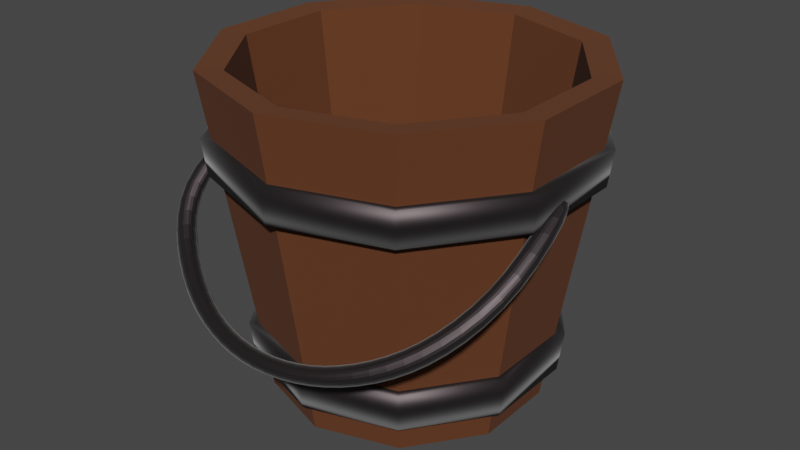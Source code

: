# Source: bucket1.blend  (saved by Blender 2.82.7; exported with 4.5.12 LTS)
import bpy
from mathutils import Matrix  # noqa: F401  (used for matrix-valued properties, if any)

bpy.ops.wm.read_factory_settings(use_empty=True)
scene = bpy.context.scene
scene.name = 'Scene'

# ---- collections
col_collection = bpy.data.collections.new('Collection'); scene.collection.children.link(col_collection)

# ---- materials (node trees are filled in below, after node groups)
mat_material_001 = bpy.data.materials.new('Material.001')
mat_material_001.use_transparent_shadow = False
mat_material_004 = bpy.data.materials.new('Material.004')
mat_material_004.use_transparent_shadow = False

# ---- material node trees
mat_material_001.use_nodes = True; mat_material_001.node_tree.nodes.clear()
_N = mat_material_001.node_tree.nodes; _L = mat_material_001.node_tree.links
n0 = _N.new('ShaderNodeBsdfPrincipled'); n0.name = 'Principled BSDF'; n0.location = (10, 300)
n0.distribution = 'GGX'
n0.subsurface_method = 'BURLEY'
n0.inputs[0].default_value = (0.1156, 0.03636, 0.01079, 1.0)
n0.inputs[2].default_value = 7.0
n0.inputs[3].default_value = 1.45
n0.inputs[27].default_value = (0.0, 0.0, 0.0, 1.0)
n0.inputs[28].default_value = 1.0
n1 = _N.new('ShaderNodeOutputMaterial'); n1.name = 'Material Output'; n1.location = (300, 300)
_L.new(n0.outputs[0], n1.inputs[0])
n1.is_active_output = True
mat_material_004.use_nodes = True; mat_material_004.node_tree.nodes.clear()
_N = mat_material_004.node_tree.nodes; _L = mat_material_004.node_tree.links
n0 = _N.new('ShaderNodeBsdfPrincipled'); n0.name = 'Principled BSDF'; n0.location = (10, 300)
n0.distribution = 'GGX'
n0.subsurface_method = 'BURLEY'
n0.inputs[0].default_value = (0.06285, 0.05158, 0.05451, 1.0)
n0.inputs[1].default_value = 2.0
n0.inputs[3].default_value = 1.45
n0.inputs[24].default_value = 0.2
n0.inputs[27].default_value = (0.0, 0.0, 0.0, 1.0)
n0.inputs[28].default_value = 1.0
n1 = _N.new('ShaderNodeOutputMaterial'); n1.name = 'Material Output'; n1.location = (300, 300)
_L.new(n0.outputs[0], n1.inputs[0])
n1.is_active_output = True

# ---- world
world_world = bpy.data.worlds.new('World'); scene.world = world_world
world_world.use_nodes = True; world_world.node_tree.nodes.clear()
_N = world_world.node_tree.nodes; _L = world_world.node_tree.links
n0 = _N.new('ShaderNodeOutputWorld'); n0.name = 'World Output'; n0.location = (300, 300)
n1 = _N.new('ShaderNodeBackground'); n1.name = 'Background'; n1.location = (10, 300)
n1.inputs[0].default_value = (0.05088, 0.05088, 0.05088, 1.0)
_L.new(n1.outputs[0], n0.inputs[0])
n0.is_active_output = True
world_world.color = (0.05088, 0.05088, 0.05088)
world_world.use_sun_shadow = False
world_world.sun_shadow_jitter_overblur = 0.0

# ---- meshes
me_cylinder_002 = bpy.data.meshes.new('Cylinder.002')
me_cylinder_002.from_pydata([(-2.306e-09, 0.129, -0.15), (0.001098, 0.1767, 0.208), (0.07581, 0.1043, -0.15), (0.1061, 0.1426, 0.208), (0.1227, 0.03985, -0.15), (0.171, 0.05325, 0.208), (0.1227, -0.03985, -0.15), (0.171, -0.05716, 0.208), (0.07581, -0.1043, -0.15), (0.1061, -0.1465, 0.208), (-1.147e-08, -0.129, -0.15), (0.001098, -0.1806, 0.208), (-0.07581, -0.1043, -0.15), (-0.1039, -0.1465, 0.208), (-0.1227, -0.03985, -0.15), (-0.1688, -0.05716, 0.208), (-0.1227, 0.03985, -0.15), (-0.1688, 0.05325, 0.208), (-0.07581, 0.1043, -0.15), (-0.1039, 0.1426, 0.208), (0.1219, 0.1684, 0.2096), (-0.0001773, 0.2081, 0.2096), (0.1974, 0.06452, 0.2096), (0.1974, -0.06389, 0.2096), (0.1219, -0.1678, 0.2096), (-0.0001773, -0.2075, 0.2096), (-0.1223, -0.1678, 0.2096), (-0.1978, -0.06389, 0.2096), (-0.1978, 0.06452, 0.2096), (-0.1223, 0.1684, 0.2096), (0.0, 0.15, -0.15), (0.08817, 0.1214, -0.15), (0.1427, 0.04635, -0.15), (0.1427, -0.04635, -0.15), (0.08817, -0.1214, -0.15), (-1.311e-08, -0.15, -0.15), (-0.08817, -0.1214, -0.15), (-0.1427, -0.04635, -0.15), (-0.1427, 0.04635, -0.15), (-0.08817, 0.1214, -0.15), (0.001098, 0.1252, -0.1268), (0.07583, 0.1009, -0.1268), (0.122, 0.03734, -0.1268), (0.122, -0.04125, -0.1268), (0.07583, -0.1048, -0.1268), (0.001098, -0.1291, -0.1268), (-0.07364, -0.1048, -0.1268), (-0.1198, -0.04125, -0.1268), (-0.1198, 0.03734, -0.1268), (-0.07364, 0.1009, -0.1268)], [], [(0, 2, 4, 6, 8, 10, 12, 14, 16, 18), (1, 3, 20, 21), (3, 5, 22, 20), (5, 7, 23, 22), (7, 9, 24, 23), (9, 11, 25, 24), (11, 13, 26, 25), (13, 15, 27, 26), (15, 17, 28, 27), (17, 19, 29, 28), (19, 1, 21, 29), (2, 0, 30, 31), (4, 2, 31, 32), (6, 4, 32, 33), (8, 6, 33, 34), (10, 8, 34, 35), (12, 10, 35, 36), (14, 12, 36, 37), (16, 14, 37, 38), (18, 16, 38, 39), (0, 18, 39, 30), (32, 22, 23, 33), (33, 23, 24, 34), (34, 24, 25, 35), (35, 25, 26, 36), (31, 20, 22, 32), (30, 21, 20, 31), (39, 29, 21, 30), (38, 28, 29, 39), (37, 27, 28, 38), (36, 26, 27, 37), (15, 13, 46, 47), (9, 7, 43, 44), (3, 1, 40, 41), (17, 15, 47, 48), (11, 9, 44, 45), (5, 3, 41, 42), (19, 17, 48, 49), (13, 11, 45, 46), (7, 5, 42, 43), (1, 19, 49, 40), (41, 40, 49, 48, 47, 46, 45, 44, 43, 42)])
_uv = me_cylinder_002.uv_layers.new(name='UVMap')
_uv.uv.foreach_set('vector', [0.75, 0.4564, 0.8713, 0.4169, 0.9463, 0.3138, 0.9463, 0.1862, 0.8713, 0.08306, 0.75, 0.04365, 0.6287, 0.08306, 0.5537, 0.1862, 0.5537, 0.3138, 0.6287, 0.4169, 0.25, 0.4564, 0.3713, 0.4169, 0.3911, 0.4442, 0.25, 0.49, 0.3713, 0.4169, 0.4463, 0.3138, 0.4783, 0.3242, 0.3911, 0.4442, 0.4463, 0.3138, 0.4463, 0.1862, 0.4783, 0.1758, 0.4783, 0.3242, 0.4463, 0.1862, 0.3713, 0.08306, 0.3911, 0.05584, 0.4783, 0.1758, 0.3713, 0.08306, 0.25, 0.04365, 0.25, 0.01, 0.3911, 0.05584, 0.25, 0.04365, 0.1287, 0.08306, 0.1089, 0.05584, 0.25, 0.01, 0.1287, 0.08306, 0.05375, 0.1862, 0.02175, 0.1758, 0.1089, 0.05584, 0.05375, 0.1862, 0.05375, 0.3138, 0.02175, 0.3242, 0.02175, 0.1758, 0.05375, 0.3138, 0.1287, 0.4169, 0.1089, 0.4442, 0.02175, 0.3242, 0.1287, 0.4169, 0.25, 0.4564, 0.25, 0.49, 0.1089, 0.4442, 0.8713, 0.4169, 0.75, 0.4564, 0.75, 0.49, 0.8911, 0.4442, 0.9463, 0.3138, 0.8713, 0.4169, 0.8911, 0.4442, 0.9783, 0.3242, 0.9463, 0.1862, 0.9463, 0.3138, 0.9783, 0.3242, 0.9783, 0.1758, 0.8713, 0.08306, 0.9463, 0.1862, 0.9783, 0.1758, 0.8911, 0.05584, 0.75, 0.04365, 0.8713, 0.08306, 0.8911, 0.05584, 0.75, 0.01, 0.6287, 0.08306, 0.75, 0.04365, 0.75, 0.01, 0.6089, 0.05584, 0.5537, 0.1862, 0.6287, 0.08306, 0.6089, 0.05584, 0.5217, 0.1758, 0.5537, 0.3138, 0.5537, 0.1862, 0.5217, 0.1758, 0.5217, 0.3242, 0.6287, 0.4169, 0.5537, 0.3138, 0.5217, 0.3242, 0.6089, 0.4442, 0.75, 0.4564, 0.6287, 0.4169, 0.6089, 0.4442, 0.75, 0.49, 0.9783, 0.3242, 0.4783, 0.3242, 0.4783, 0.1758, 0.9783, 0.1758, 0.9783, 0.1758, 0.4783, 0.1758, 0.3911, 0.05584, 0.8911, 0.05584, 0.8911, 0.05584, 0.3911, 0.05584, 0.25, 0.01, 0.75, 0.01, 0.75, 0.01, 0.25, 0.01, 0.1089, 0.05584, 0.6089, 0.05584, 0.8911, 0.4442, 0.3911, 0.4442, 0.4783, 0.3242, 0.9783, 0.3242, 0.75, 0.49, 0.25, 0.49, 0.3911, 0.4442, 0.8911, 0.4442, 0.6089, 0.4442, 0.1089, 0.4442, 0.25, 0.49, 0.75, 0.49, 0.5217, 0.3242, 0.02175, 0.3242, 0.1089, 0.4442, 0.6089, 0.4442, 0.5217, 0.1758, 0.02175, 0.1758, 0.02175, 0.3242, 0.5217, 0.3242, 0.6089, 0.05584, 0.1089, 0.05584, 0.02175, 0.1758, 0.5217, 0.1758, 0.05375, 0.1862, 0.1287, 0.08306, 0.1287, 0.08306, 0.05375, 0.1862, 0.3713, 0.08306, 0.4463, 0.1862, 0.4463, 0.1862, 0.3713, 0.08306, 0.3713, 0.4169, 0.25, 0.4564, 0.25, 0.4564, 0.3713, 0.4169, 0.05375, 0.3138, 0.05375, 0.1862, 0.05375, 0.1862, 0.05375, 0.3138, 0.25, 0.04365, 0.3713, 0.08306, 0.3713, 0.08306, 0.25, 0.04365, 0.4463, 0.3138, 0.3713, 0.4169, 0.3713, 0.4169, 0.4463, 0.3138, 0.1287, 0.4169, 0.05375, 0.3138, 0.05375, 0.3138, 0.1287, 0.4169, 0.1287, 0.08306, 0.25, 0.04365, 0.25, 0.04365, 0.1287, 0.08306, 0.4463, 0.1862, 0.4463, 0.3138, 0.4463, 0.3138, 0.4463, 0.1862, 0.25, 0.4564, 0.1287, 0.4169, 0.1287, 0.4169, 0.25, 0.4564, 0.3713, 0.4169, 0.25, 0.4564, 0.1287, 0.4169, 0.05375, 0.3138, 0.05375, 0.1862, 0.1287, 0.08306, 0.25, 0.04365, 0.3713, 0.08306, 0.4463, 0.1862, 0.4463, 0.3138])
me_cylinder_002.materials.append(mat_material_001)
me_cylinder_002.use_remesh_fix_poles = True
me_cylinder_002.use_remesh_preserve_attributes = False
me_cylinder_002.use_mirror_vertex_groups = False
me_cylinder_002.update()
me_torus = bpy.data.meshes.new('Torus')
me_torus.from_pydata([(0.2016, 0.0782, -0.007629), (0.2016, 0.07829, 0.006481), (0.189, 0.06427, 0.01144), (0.1779, 0.04999, 0.003777), (0.1799, 0.0496, -0.007237), (0.1921, 0.06415, -0.01312), (-0.1994, 0.05632, 0.00881), (-0.1882, 0.05653, 0.01408), (-0.1736, 0.04911, 0.0132), (-0.1701, 0.04149, 0.007043), (-0.1812, 0.04127, 0.00177), (-0.1958, 0.04869, 0.002654), (-0.2083, -0.0654, 0.02014), (-0.2062, -0.05586, 0.0287), (-0.1947, -0.04971, 0.02884), (-0.1854, -0.05311, 0.02042), (-0.1876, -0.06265, 0.01187), (-0.199, -0.0688, 0.01173), (-0.1838, -0.1237, -0.0006228), (-0.1824, -0.1193, 0.01151), (-0.1738, -0.1098, 0.01403), (-0.1666, -0.1048, 0.004409), (-0.168, -0.1093, -0.007727), (-0.1766, -0.1187, -0.01024), (-0.1252, -0.1723, -5.481e-05), (-0.1214, -0.1671, 0.0112), (-0.1137, -0.1566, 0.01117), (-0.1099, -0.1515, -0.0001306), (-0.1138, -0.1567, -0.01131), (-0.1214, -0.1671, -0.0113), (-0.06509, -0.2001, -0.001186), (-0.06317, -0.1949, 0.009008), (-0.05939, -0.1839, 0.008453), (-0.05773, -0.1788, -0.001709), (-0.0597, -0.1837, -0.01086), (-0.06328, -0.194, -0.01096), (1.604e-08, -0.2102, -0.00119), (1.555e-08, -0.2047, 0.008922), (1.457e-08, -0.1931, 0.008191), (1.412e-08, -0.1878, -0.001897), (1.462e-08, -0.1929, -0.01082), (1.557e-08, -0.2037, -0.01092), (0.06509, -0.2001, -0.001186), (0.06317, -0.1949, 0.009008), (0.05939, -0.1839, 0.008453), (0.05773, -0.1788, -0.001709), (0.0597, -0.1837, -0.01086), (0.06328, -0.194, -0.01096), (0.1252, -0.1723, -5.482e-05), (0.1214, -0.1671, 0.0112), (0.1137, -0.1566, 0.01117), (0.1099, -0.1515, -0.0001306), (0.1138, -0.1567, -0.01131), (0.1214, -0.1671, -0.0113), (0.1723, -0.1226, -0.001852), (0.1671, -0.1188, 0.009407), (0.1565, -0.1111, 0.009407), (0.1513, -0.1073, -0.001852), (0.1565, -0.1111, -0.01311), (0.1671, -0.1188, -0.01311), (0.213, -0.04083, 0.006724), (0.2079, -0.03402, 0.01459), (0.1956, -0.03217, 0.01815), (0.1882, -0.03778, 0.01393), (0.1911, -0.04516, 0.003632), (0.2035, -0.04669, 2.914e-05)], [], [(6, 12, 13, 7), (7, 13, 14, 8), (8, 14, 15, 9), (9, 15, 16, 10), (10, 16, 17, 11), (11, 17, 12, 6), (12, 18, 19, 13), (13, 19, 20, 14), (14, 20, 21, 15), (15, 21, 22, 16), (16, 22, 23, 17), (17, 23, 18, 12), (18, 24, 25, 19), (19, 25, 26, 20), (20, 26, 27, 21), (21, 27, 28, 22), (22, 28, 29, 23), (23, 29, 24, 18), (24, 30, 31, 25), (25, 31, 32, 26), (26, 32, 33, 27), (27, 33, 34, 28), (28, 34, 35, 29), (29, 35, 30, 24), (30, 36, 37, 31), (31, 37, 38, 32), (32, 38, 39, 33), (33, 39, 40, 34), (34, 40, 41, 35), (35, 41, 36, 30), (36, 42, 43, 37), (37, 43, 44, 38), (38, 44, 45, 39), (39, 45, 46, 40), (40, 46, 47, 41), (41, 47, 42, 36), (42, 48, 49, 43), (43, 49, 50, 44), (44, 50, 51, 45), (45, 51, 52, 46), (46, 52, 53, 47), (47, 53, 48, 42), (48, 54, 55, 49), (49, 55, 56, 50), (50, 56, 57, 51), (51, 57, 58, 52), (52, 58, 59, 53), (53, 59, 54, 48), (54, 60, 61, 55), (55, 61, 62, 56), (56, 62, 63, 57), (57, 63, 64, 58), (58, 64, 65, 59), (59, 65, 60, 54), (60, 0, 1, 61), (61, 1, 2, 62), (62, 2, 3, 63), (63, 3, 4, 64), (64, 4, 5, 65), (65, 5, 0, 60), (0, 5, 4, 3, 2, 1), (6, 7, 8, 9, 10, 11)])
_uv = me_torus.uv_layers.new(name='UVMap')
_uv.uv.foreach_set('vector', [0.05, 0.5, 0.1, 0.5, 0.1, 0.6667, 0.05, 0.6667, 0.05, 0.6667, 0.1, 0.6667, 0.1, 0.8333, 0.05, 0.8333, 0.05, 0.8333, 0.1, 0.8333, 0.1, 1.0, 0.05, 1.0, 0.05, -1.11e-16, 0.1, -1.11e-16, 0.1, 0.1667, 0.05, 0.1667, 0.05, 0.1667, 0.1, 0.1667, 0.1, 0.3333, 0.05, 0.3333, 0.05, 0.3333, 0.1, 0.3333, 0.1, 0.5, 0.05, 0.5, 0.1, 0.5, 0.15, 0.5, 0.15, 0.6667, 0.1, 0.6667, 0.1, 0.6667, 0.15, 0.6667, 0.15, 0.8333, 0.1, 0.8333, 0.1, 0.8333, 0.15, 0.8333, 0.15, 1.0, 0.1, 1.0, 0.1, -1.11e-16, 0.15, -1.11e-16, 0.15, 0.1667, 0.1, 0.1667, 0.1, 0.1667, 0.15, 0.1667, 0.15, 0.3333, 0.1, 0.3333, 0.1, 0.3333, 0.15, 0.3333, 0.15, 0.5, 0.1, 0.5, 0.15, 0.5, 0.2, 0.5, 0.2, 0.6667, 0.15, 0.6667, 0.15, 0.6667, 0.2, 0.6667, 0.2, 0.8333, 0.15, 0.8333, 0.15, 0.8333, 0.2, 0.8333, 0.2, 1.0, 0.15, 1.0, 0.15, -1.11e-16, 0.2, -1.11e-16, 0.2, 0.1667, 0.15, 0.1667, 0.15, 0.1667, 0.2, 0.1667, 0.2, 0.3333, 0.15, 0.3333, 0.15, 0.3333, 0.2, 0.3333, 0.2, 0.5, 0.15, 0.5, 0.2, 0.5, 0.25, 0.5, 0.25, 0.6667, 0.2, 0.6667, 0.2, 0.6667, 0.25, 0.6667, 0.25, 0.8333, 0.2, 0.8333, 0.2, 0.8333, 0.25, 0.8333, 0.25, 1.0, 0.2, 1.0, 0.2, -1.11e-16, 0.25, -1.11e-16, 0.25, 0.1667, 0.2, 0.1667, 0.2, 0.1667, 0.25, 0.1667, 0.25, 0.3333, 0.2, 0.3333, 0.2, 0.3333, 0.25, 0.3333, 0.25, 0.5, 0.2, 0.5, 0.25, 0.5, 0.3, 0.5, 0.3, 0.6667, 0.25, 0.6667, 0.25, 0.6667, 0.3, 0.6667, 0.3, 0.8333, 0.25, 0.8333, 0.25, 0.8333, 0.3, 0.8333, 0.3, 1.0, 0.25, 1.0, 0.25, -1.11e-16, 0.3, -1.11e-16, 0.3, 0.1667, 0.25, 0.1667, 0.25, 0.1667, 0.3, 0.1667, 0.3, 0.3333, 0.25, 0.3333, 0.25, 0.3333, 0.3, 0.3333, 0.3, 0.5, 0.25, 0.5, 0.3, 0.5, 0.35, 0.5, 0.35, 0.6667, 0.3, 0.6667, 0.3, 0.6667, 0.35, 0.6667, 0.35, 0.8333, 0.3, 0.8333, 0.3, 0.8333, 0.35, 0.8333, 0.35, 1.0, 0.3, 1.0, 0.3, -1.11e-16, 0.35, -1.11e-16, 0.35, 0.1667, 0.3, 0.1667, 0.3, 0.1667, 0.35, 0.1667, 0.35, 0.3333, 0.3, 0.3333, 0.3, 0.3333, 0.35, 0.3333, 0.35, 0.5, 0.3, 0.5, 0.35, 0.5, 0.4, 0.5, 0.4, 0.6667, 0.35, 0.6667, 0.35, 0.6667, 0.4, 0.6667, 0.4, 0.8333, 0.35, 0.8333, 0.35, 0.8333, 0.4, 0.8333, 0.4, 1.0, 0.35, 1.0, 0.35, -1.11e-16, 0.4, -1.11e-16, 0.4, 0.1667, 0.35, 0.1667, 0.35, 0.1667, 0.4, 0.1667, 0.4, 0.3333, 0.35, 0.3333, 0.35, 0.3333, 0.4, 0.3333, 0.4, 0.5, 0.35, 0.5, 0.4, 0.5, 0.45, 0.5, 0.45, 0.6667, 0.4, 0.6667, 0.4, 0.6667, 0.45, 0.6667, 0.45, 0.8333, 0.4, 0.8333, 0.4, 0.8333, 0.45, 0.8333, 0.45, 1.0, 0.4, 1.0, 0.4, -1.11e-16, 0.45, -1.11e-16, 0.45, 0.1667, 0.4, 0.1667, 0.4, 0.1667, 0.45, 0.1667, 0.45, 0.3333, 0.4, 0.3333, 0.4, 0.3333, 0.45, 0.3333, 0.45, 0.5, 0.4, 0.5, 0.45, 0.5, 0.5, 0.5, 0.5, 0.6667, 0.45, 0.6667, 0.45, 0.6667, 0.5, 0.6667, 0.5, 0.8333, 0.45, 0.8333, 0.45, 0.8333, 0.5, 0.8333, 0.5, 1.0, 0.45, 1.0, 0.45, -1.11e-16, 0.5, -1.11e-16, 0.5, 0.1667, 0.45, 0.1667, 0.45, 0.1667, 0.5, 0.1667, 0.5, 0.3333, 0.45, 0.3333, 0.45, 0.3333, 0.5, 0.3333, 0.5, 0.5, 0.45, 0.5, 0.5, 0.5, 0.55, 0.5, 0.55, 0.6667, 0.5, 0.6667, 0.5, 0.6667, 0.55, 0.6667, 0.55, 0.8333, 0.5, 0.8333, 0.5, 0.8333, 0.55, 0.8333, 0.55, 1.0, 0.5, 1.0, 0.5, -1.11e-16, 0.55, -1.11e-16, 0.55, 0.1667, 0.5, 0.1667, 0.5, 0.1667, 0.55, 0.1667, 0.55, 0.3333, 0.5, 0.3333, 0.5, 0.3333, 0.55, 0.3333, 0.55, 0.5, 0.5, 0.5, 0.55, 0.5, 0.55, 0.3333, 0.55, 0.1667, 0.55, -1.11e-16, 0.55, 0.8333, 0.55, 0.6667, 0.05, 0.5, 0.05, 0.6667, 0.05, 0.8333, 0.05, -1.11e-16, 0.05, 0.1667, 0.05, 0.3333])
me_torus.materials.append(mat_material_004)
me_torus.use_remesh_fix_poles = True
me_torus.use_remesh_preserve_attributes = False
me_torus.use_mirror_vertex_groups = False
me_torus.update()
me_cylinder_003 = bpy.data.meshes.new('Cylinder.003')
me_cylinder_003.from_pydata([(-0.00014, 0.2017, 0.1012), (0.1183, 0.1633, 0.1012), (0.1915, 0.06252, 0.1012), (0.1915, -0.06203, 0.1012), (0.1183, -0.1628, 0.1012), (-0.00014, -0.2013, 0.1012), (-0.1186, -0.1628, 0.1012), (-0.1918, -0.06202, 0.1012), (-0.1918, 0.06252, 0.1012), (-0.1186, 0.1633, 0.1012), (-0.0001288, 0.2071, 0.1409), (0.1215, 0.1676, 0.1409), (0.1966, 0.06415, 0.1409), (0.1966, -0.06369, 0.1409), (0.1214, -0.1671, 0.1409), (-0.0001288, -0.2066, 0.1409), (-0.1217, -0.1671, 0.1409), (-0.1969, -0.06369, 0.1409), (-0.1969, 0.06416, 0.1409), (-0.1217, 0.1676, 0.1409), (-0.0001393, 0.18, 0.1033), (0.1055, 0.1457, 0.1033), (0.1708, 0.0558, 0.1033), (0.1709, -0.05531, 0.1033), (0.1055, -0.1452, 0.1033), (-0.0001393, -0.1796, 0.1033), (-0.1058, -0.1452, 0.1033), (-0.1711, -0.05531, 0.1033), (-0.1711, 0.0558, 0.1033), (-0.1058, 0.1457, 0.1033), (-0.0001294, 0.1848, 0.1388), (0.1083, 0.1495, 0.1388), (0.1754, 0.05725, 0.1388), (0.1754, -0.05679, 0.1388), (0.1083, -0.149, 0.1388), (-0.0001294, -0.1843, 0.1388), (-0.1086, -0.1491, 0.1388), (-0.1756, -0.0568, 0.1388), (-0.1757, 0.05726, 0.1388), (-0.1086, 0.1495, 0.1388)], [], [(19, 10, 0, 9), (18, 19, 9, 8), (17, 18, 8, 7), (16, 17, 7, 6), (15, 16, 6, 5), (14, 15, 5, 4), (13, 14, 4, 3), (12, 13, 3, 2), (11, 12, 2, 1), (10, 11, 1, 0), (39, 29, 20, 30), (38, 28, 29, 39), (37, 27, 28, 38), (36, 26, 27, 37), (35, 25, 26, 36), (34, 24, 25, 35), (33, 23, 24, 34), (32, 22, 23, 33), (31, 21, 22, 32), (30, 20, 21, 31), (10, 30, 31, 11), (7, 27, 26, 6), (18, 38, 39, 19), (11, 31, 32, 12), (6, 26, 25, 5), (19, 39, 30, 10), (12, 32, 33, 13), (5, 25, 24, 4), (13, 33, 34, 14), (4, 24, 23, 3), (14, 34, 35, 15), (3, 23, 22, 2), (0, 20, 29, 9), (15, 35, 36, 16), (2, 22, 21, 1), (9, 29, 28, 8), (16, 36, 37, 17), (1, 21, 20, 0), (8, 28, 27, 7), (17, 37, 38, 18)])
me_cylinder_003.polygons.foreach_set('use_smooth', [True] * 40)
_uv = me_cylinder_003.uv_layers.new(name='UVMap')
_uv.uv.foreach_set('vector', [0.09998, 0.9067, 1.495e-05, 0.9067, -1.389e-05, 0.8517, 0.09997, 0.8517, 0.2, 0.9067, 0.09998, 0.9067, 0.09997, 0.8517, 0.2, 0.8517, 0.3, 0.9067, 0.2, 0.9067, 0.2, 0.8517, 0.3, 0.8517, 0.4, 0.9067, 0.3, 0.9067, 0.3, 0.8517, 0.4, 0.8517, 0.5, 0.9067, 0.4, 0.9067, 0.4, 0.8517, 0.5, 0.8517, 0.6, 0.9067, 0.5, 0.9067, 0.5, 0.8517, 0.6, 0.8517, 0.7, 0.9067, 0.6, 0.9067, 0.6, 0.8517, 0.7, 0.8517, 0.7999, 0.9067, 0.7, 0.9067, 0.7, 0.8517, 0.8, 0.8517, 0.9, 0.9067, 0.7999, 0.9067, 0.8, 0.8517, 0.9, 0.8517, 1.0, 0.9067, 0.9, 0.9067, 0.9, 0.8517, 1.0, 0.8517, 0.09998, 0.9067, 0.09997, 0.8517, -1.389e-05, 0.8517, 1.495e-05, 0.9067, 0.2, 0.9067, 0.2, 0.8517, 0.09997, 0.8517, 0.09998, 0.9067, 0.3, 0.9067, 0.3, 0.8517, 0.2, 0.8517, 0.2, 0.9067, 0.4, 0.9067, 0.4, 0.8517, 0.3, 0.8517, 0.3, 0.9067, 0.5, 0.9067, 0.5, 0.8517, 0.4, 0.8517, 0.4, 0.9067, 0.6, 0.9067, 0.6, 0.8517, 0.5, 0.8517, 0.5, 0.9067, 0.7, 0.9067, 0.7, 0.8517, 0.6, 0.8517, 0.6, 0.9067, 0.7999, 0.9067, 0.8, 0.8517, 0.7, 0.8517, 0.7, 0.9067, 0.9, 0.9067, 0.9, 0.8517, 0.8, 0.8517, 0.7999, 0.9067, 1.0, 0.9067, 1.0, 0.8517, 0.9, 0.8517, 0.9, 0.9067, 1.0, 0.9067, 1.0, 0.9067, 0.9, 0.9067, 0.9, 0.9067, 0.3, 0.8517, 0.3, 0.8517, 0.4, 0.8517, 0.4, 0.8517, 0.2, 0.9067, 0.2, 0.9067, 0.09998, 0.9067, 0.09998, 0.9067, 0.9, 0.9067, 0.9, 0.9067, 0.7999, 0.9067, 0.7999, 0.9067, 0.4, 0.8517, 0.4, 0.8517, 0.5, 0.8517, 0.5, 0.8517, 0.09998, 0.9067, 0.09998, 0.9067, 1.495e-05, 0.9067, 1.495e-05, 0.9067, 0.7999, 0.9067, 0.7999, 0.9067, 0.7, 0.9067, 0.7, 0.9067, 0.5, 0.8517, 0.5, 0.8517, 0.6, 0.8517, 0.6, 0.8517, 0.7, 0.9067, 0.7, 0.9067, 0.6, 0.9067, 0.6, 0.9067, 0.6, 0.8517, 0.6, 0.8517, 0.7, 0.8517, 0.7, 0.8517, 0.6, 0.9067, 0.6, 0.9067, 0.5, 0.9067, 0.5, 0.9067, 0.7, 0.8517, 0.7, 0.8517, 0.8, 0.8517, 0.8, 0.8517, -1.389e-05, 0.8517, -1.389e-05, 0.8517, 0.09997, 0.8517, 0.09997, 0.8517, 0.5, 0.9067, 0.5, 0.9067, 0.4, 0.9067, 0.4, 0.9067, 0.8, 0.8517, 0.8, 0.8517, 0.9, 0.8517, 0.9, 0.8517, 0.09997, 0.8517, 0.09997, 0.8517, 0.2, 0.8517, 0.2, 0.8517, 0.4, 0.9067, 0.4, 0.9067, 0.3, 0.9067, 0.3, 0.9067, 0.9, 0.8517, 0.9, 0.8517, 1.0, 0.8517, 1.0, 0.8517, 0.2, 0.8517, 0.2, 0.8517, 0.3, 0.8517, 0.3, 0.8517, 0.3, 0.9067, 0.3, 0.9067, 0.2, 0.9067, 0.2, 0.9067])
me_cylinder_003.materials.append(mat_material_004)
me_cylinder_003.use_remesh_fix_poles = True
me_cylinder_003.use_remesh_preserve_attributes = False
me_cylinder_003.use_mirror_vertex_groups = False
me_cylinder_003.update()
me_cylinder_004 = bpy.data.meshes.new('Cylinder.004')
me_cylinder_004.from_pydata([(0.1015, 0.1398, -0.07126), (0.1642, 0.05341, -0.07125), (0.1642, -0.05333, -0.07124), (0.1015, -0.1397, -0.07124), (-2.302e-05, -0.1727, -0.07124), (-0.1015, -0.1397, -0.07125), (-0.1643, -0.05333, -0.07126), (-0.1643, 0.05342, -0.07127), (-0.1016, 0.1398, -0.07127), (-2.301e-05, 0.1728, -0.07127), (-3.442e-05, 0.1668, -0.1153), (-0.09805, 0.135, -0.1153), (-0.1586, 0.05159, -0.1153), (-0.1586, -0.05148, -0.1153), (-0.09807, -0.1349, -0.1153), (-3.444e-05, -0.1667, -0.1153), (0.09802, -0.1349, -0.1153), (0.1586, -0.05148, -0.1153), (0.1586, 0.0516, -0.1153), (0.09799, 0.135, -0.1153), (0.08615, 0.1187, -0.1126), (0.08924, 0.1229, -0.07392), (0.1394, 0.04537, -0.1126), (0.1444, 0.04696, -0.07391), (0.1394, -0.04526, -0.1126), (0.1444, -0.04688, -0.07391), (0.08617, -0.1186, -0.1126), (0.08922, -0.1228, -0.0739), (-3.37e-05, -0.1466, -0.1126), (-2.366e-05, -0.1518, -0.0739), (-0.08623, -0.1186, -0.1126), (-0.08927, -0.1228, -0.07391), (-0.1395, -0.04525, -0.1126), (-0.1444, -0.04688, -0.07392), (-0.1395, 0.04536, -0.1126), (-0.1445, 0.04697, -0.07392), (-0.0862, 0.1187, -0.1126), (-0.08929, 0.1229, -0.07393), (-2.365e-05, 0.1519, -0.07393), (-3.369e-05, 0.1467, -0.1126)], [], [(8, 9, 10, 11), (7, 8, 11, 12), (6, 7, 12, 13), (5, 6, 13, 14), (4, 5, 14, 15), (3, 4, 15, 16), (2, 3, 16, 17), (1, 2, 17, 18), (0, 1, 18, 19), (9, 0, 19, 10), (37, 36, 39, 38), (35, 34, 36, 37), (33, 32, 34, 35), (31, 30, 32, 33), (29, 28, 30, 31), (27, 26, 28, 29), (25, 24, 26, 27), (23, 22, 24, 25), (21, 20, 22, 23), (38, 39, 20, 21), (19, 18, 22, 20), (12, 11, 36, 34), (5, 4, 29, 31), (10, 19, 20, 39), (13, 12, 34, 32), (4, 3, 27, 29), (14, 13, 32, 30), (3, 2, 25, 27), (15, 14, 30, 28), (2, 1, 23, 25), (9, 8, 37, 38), (16, 15, 28, 26), (1, 0, 21, 23), (8, 7, 35, 37), (17, 16, 26, 24), (0, 9, 38, 21), (7, 6, 33, 35), (18, 17, 24, 22), (11, 10, 39, 36), (6, 5, 31, 33)])
me_cylinder_004.polygons.foreach_set('use_smooth', [True] * 40)
_uv = me_cylinder_004.uv_layers.new(name='UVMap')
_uv.uv.foreach_set('vector', [0.09997, 0.6117, -4.839e-05, 0.6117, 5.155e-05, 0.5507, 0.1, 0.5507, 0.2, 0.6117, 0.09997, 0.6117, 0.1, 0.5507, 0.2, 0.5507, 0.3, 0.6117, 0.2, 0.6117, 0.2, 0.5507, 0.3, 0.5507, 0.4, 0.6117, 0.3, 0.6117, 0.3, 0.5507, 0.4, 0.5507, 0.5, 0.6117, 0.4, 0.6117, 0.4, 0.5507, 0.5, 0.5507, 0.6, 0.6117, 0.5, 0.6117, 0.5, 0.5507, 0.6, 0.5507, 0.6999, 0.6117, 0.6, 0.6117, 0.6, 0.5507, 0.7001, 0.5507, 0.7999, 0.6117, 0.6999, 0.6117, 0.7001, 0.5507, 0.8001, 0.5507, 0.8999, 0.6117, 0.7999, 0.6117, 0.8001, 0.5507, 0.9001, 0.5507, 1.0, 0.6117, 0.8999, 0.6117, 0.9001, 0.5507, 1.0, 0.5507, 0.09997, 0.6117, 0.1, 0.5507, 5.155e-05, 0.5507, -4.839e-05, 0.6117, 0.2, 0.6117, 0.2, 0.5507, 0.1, 0.5507, 0.09997, 0.6117, 0.3, 0.6117, 0.3, 0.5507, 0.2, 0.5507, 0.2, 0.6117, 0.4, 0.6117, 0.4, 0.5507, 0.3, 0.5507, 0.3, 0.6117, 0.5, 0.6117, 0.5, 0.5507, 0.4, 0.5507, 0.4, 0.6117, 0.6, 0.6117, 0.6, 0.5507, 0.5, 0.5507, 0.5, 0.6117, 0.6999, 0.6117, 0.7001, 0.5507, 0.6, 0.5507, 0.6, 0.6117, 0.7999, 0.6117, 0.8001, 0.5507, 0.7001, 0.5507, 0.6999, 0.6117, 0.8999, 0.6117, 0.9001, 0.5507, 0.8001, 0.5507, 0.7999, 0.6117, 1.0, 0.6117, 1.0, 0.5507, 0.9001, 0.5507, 0.8999, 0.6117, 0.9001, 0.5507, 0.8001, 0.5507, 0.8001, 0.5507, 0.9001, 0.5507, 0.2, 0.5507, 0.1, 0.5507, 0.1, 0.5507, 0.2, 0.5507, 0.4, 0.6117, 0.5, 0.6117, 0.5, 0.6117, 0.4, 0.6117, 1.0, 0.5507, 0.9001, 0.5507, 0.9001, 0.5507, 1.0, 0.5507, 0.3, 0.5507, 0.2, 0.5507, 0.2, 0.5507, 0.3, 0.5507, 0.5, 0.6117, 0.6, 0.6117, 0.6, 0.6117, 0.5, 0.6117, 0.4, 0.5507, 0.3, 0.5507, 0.3, 0.5507, 0.4, 0.5507, 0.6, 0.6117, 0.6999, 0.6117, 0.6999, 0.6117, 0.6, 0.6117, 0.5, 0.5507, 0.4, 0.5507, 0.4, 0.5507, 0.5, 0.5507, 0.6999, 0.6117, 0.7999, 0.6117, 0.7999, 0.6117, 0.6999, 0.6117, -4.839e-05, 0.6117, 0.09997, 0.6117, 0.09997, 0.6117, -4.839e-05, 0.6117, 0.6, 0.5507, 0.5, 0.5507, 0.5, 0.5507, 0.6, 0.5507, 0.7999, 0.6117, 0.8999, 0.6117, 0.8999, 0.6117, 0.7999, 0.6117, 0.09997, 0.6117, 0.2, 0.6117, 0.2, 0.6117, 0.09997, 0.6117, 0.7001, 0.5507, 0.6, 0.5507, 0.6, 0.5507, 0.7001, 0.5507, 0.8999, 0.6117, 1.0, 0.6117, 1.0, 0.6117, 0.8999, 0.6117, 0.2, 0.6117, 0.3, 0.6117, 0.3, 0.6117, 0.2, 0.6117, 0.8001, 0.5507, 0.7001, 0.5507, 0.7001, 0.5507, 0.8001, 0.5507, 0.1, 0.5507, 5.155e-05, 0.5507, 5.155e-05, 0.5507, 0.1, 0.5507, 0.3, 0.6117, 0.4, 0.6117, 0.4, 0.6117, 0.3, 0.6117])
me_cylinder_004.materials.append(mat_material_004)
me_cylinder_004.use_remesh_fix_poles = True
me_cylinder_004.use_remesh_preserve_attributes = False
me_cylinder_004.use_mirror_vertex_groups = False
me_cylinder_004.update()

# ---- objects
ob_cylinder = bpy.data.objects.new('Cylinder', me_cylinder_002)
ob_torus = bpy.data.objects.new('Torus', me_torus)
ob_cylinder_001 = bpy.data.objects.new('Cylinder.001', me_cylinder_003)
ob_cylinder_002 = bpy.data.objects.new('Cylinder.002', me_cylinder_004)

# ---- transforms, parenting, visibility, modifiers, constraints
ob_cylinder.location = (0.0, 0.0, 0.1808)
ob_cylinder.lineart.crease_threshold = 0.0
ob_torus.location = (0.0, -0.0613, 0.263)
ob_torus.rotation_euler = (0.6179, -0.0, 0.0)
ob_torus.lineart.crease_threshold = 0.0
_m = ob_torus.modifiers.new('Subdivision', 'SUBSURF')
_m.uv_smooth = 'PRESERVE_CORNERS'
_m = ob_torus.modifiers.new('Fluid', 'FLUID')
ob_cylinder_001.location = (0.0, 0.0, 0.1808)
ob_cylinder_001.lineart.crease_threshold = 0.0
ob_cylinder_002.location = (0.0, 0.0, 0.1808)
ob_cylinder_002.lineart.crease_threshold = 0.0

# ---- collection membership
col_collection.objects.link(ob_cylinder)
col_collection.objects.link(ob_torus)
col_collection.objects.link(ob_cylinder_001)
col_collection.objects.link(ob_cylinder_002)

# ---- scene / render settings (as saved in the file)
scene.frame_start = 1; scene.frame_end = 250; scene.frame_set(24)
scene.render.engine = 'BLENDER_EEVEE_NEXT'
scene.cycles.samples = 128
scene.cycles.sampling_pattern = 'TABULATED_SOBOL'
scene.cycles.use_adaptive_sampling = False
scene.cycles.use_light_tree = False
scene.view_settings.view_transform = 'Filmic'
bpy.context.view_layer.update()

# ---- added for rendering (the .blend has no active camera and no usable light): camera, sun
cam_auto = bpy.data.cameras.new('AutoCamera')
cam_auto.lens = 50.0
cam_auto.sensor_width = 36.0
cam_auto.clip_end = 1000.0
ob_auto_camera = bpy.data.objects.new('AutoCamera', cam_auto)
scene.collection.objects.link(ob_auto_camera)
ob_auto_camera.location = (0.65326, -0.798651, 0.731775)
ob_auto_camera.rotation_euler = (1.09748, -7.21219e-08, 0.694738)
scene.camera = ob_auto_camera
light_auto_sun = bpy.data.lights.new('AutoSun', 'SUN')
light_auto_sun.energy = 3.0
light_auto_sun.angle = 0.0523599
ob_auto_sun = bpy.data.objects.new('AutoSun', light_auto_sun)
scene.collection.objects.link(ob_auto_sun)
ob_auto_sun.rotation_euler = (0.872665, 0.174533, 0.523599)
bpy.context.view_layer.update()

